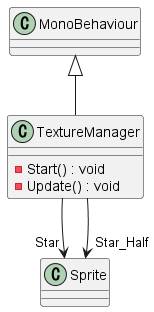

The diagram above was rendered by PlantUML. Its source (embedded in the PNG):
@startuml
class TextureManager {
    - Start() : void
    - Update() : void
}
MonoBehaviour <|-- TextureManager
TextureManager --> "Star" Sprite
TextureManager --> "Star_Half" Sprite
@enduml